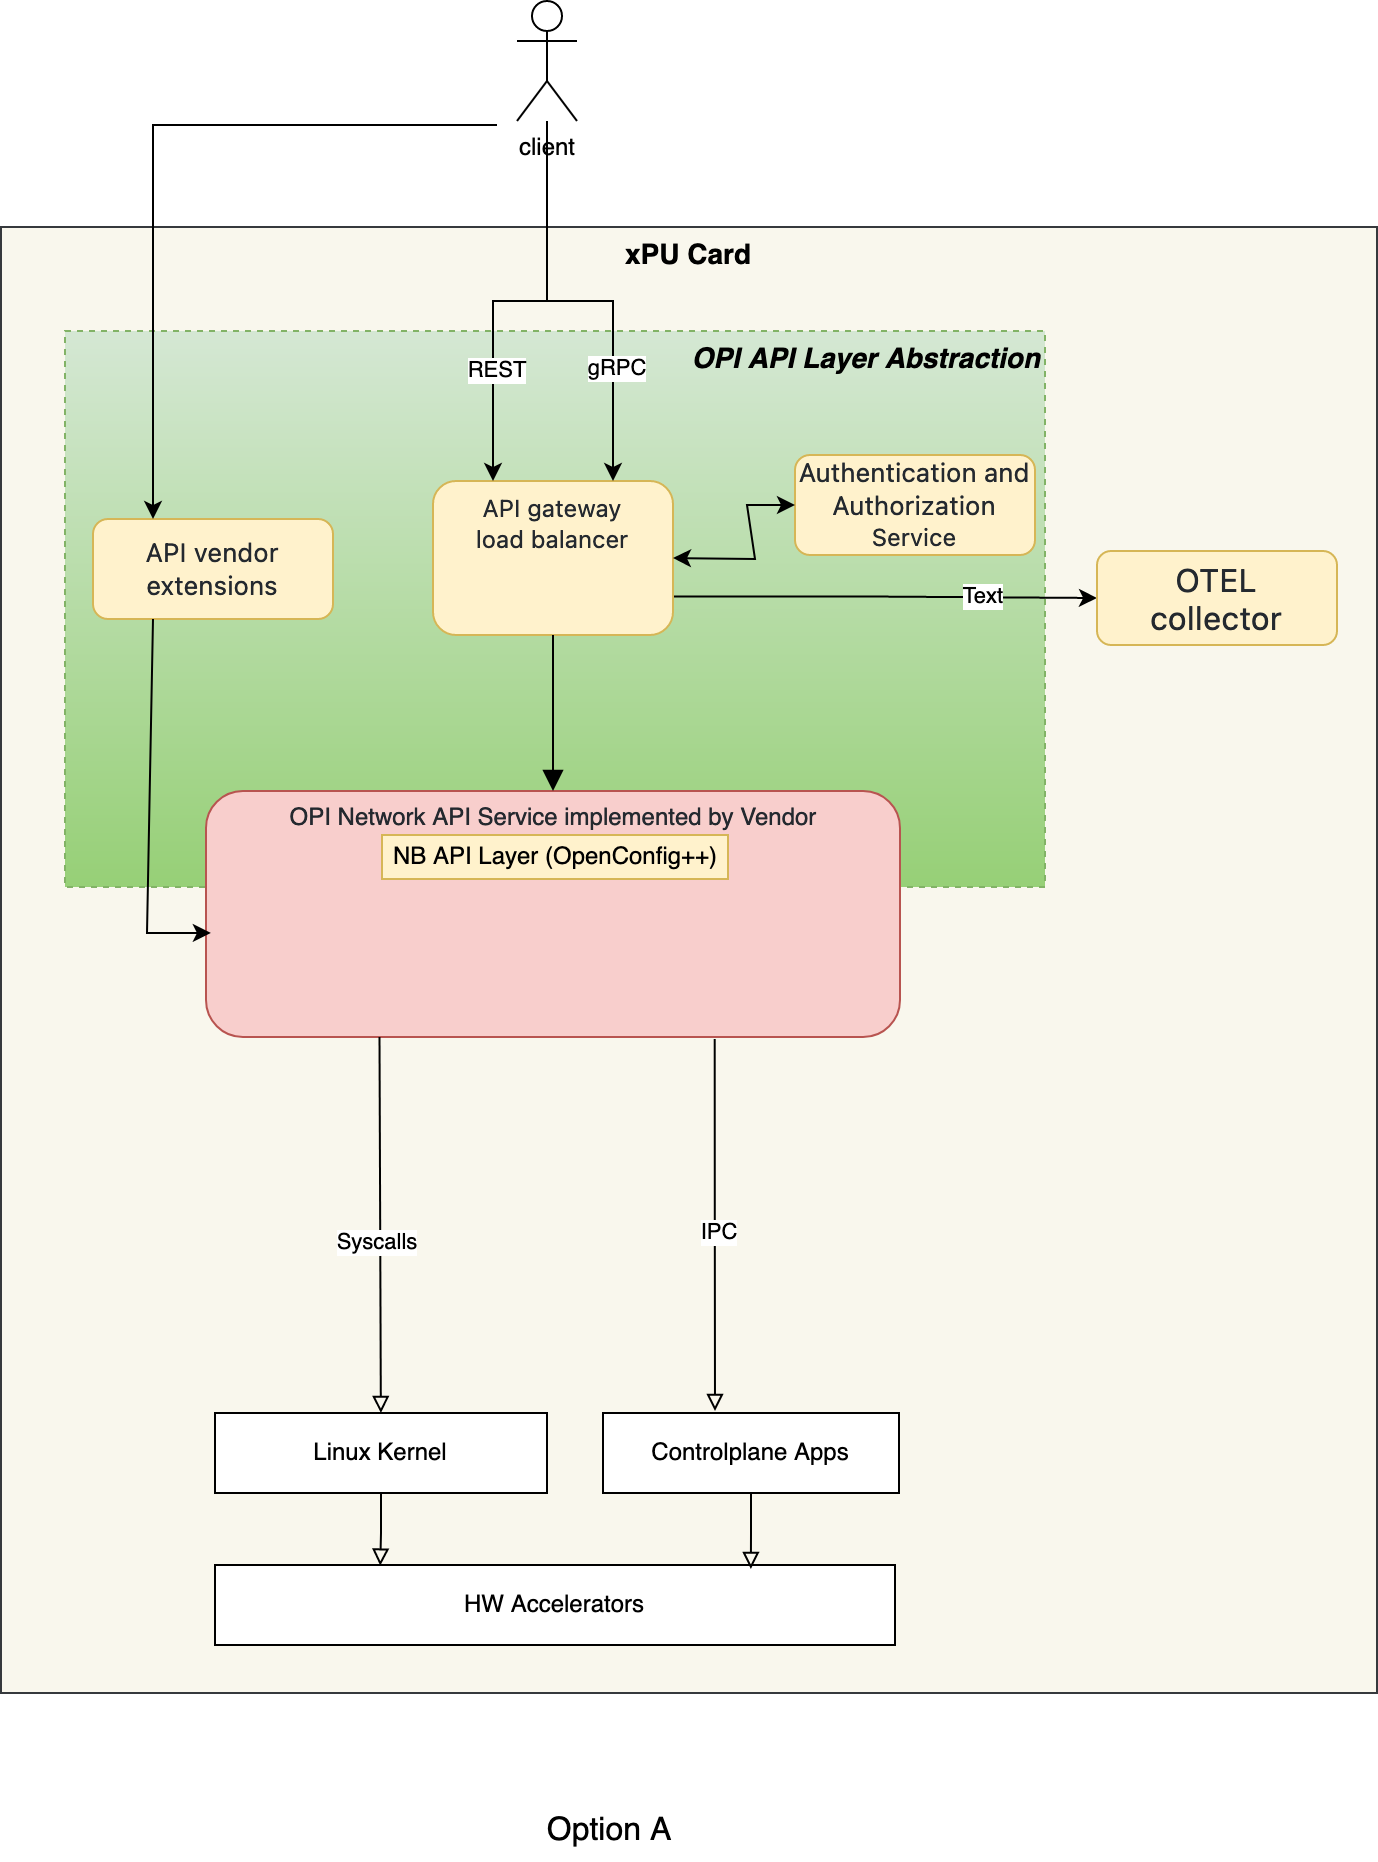

The diagram above was exported from draw.io. Its source (the exported page's mxGraphModel, read from the mxfile embedded in the PNG):
<mxGraphModel dx="1788" dy="1853" grid="0" gridSize="10" guides="1" tooltips="1" connect="1" arrows="1" fold="1" page="1" pageScale="1" pageWidth="827" pageHeight="1169" math="0" shadow="0">
  <root>
    <mxCell id="WIyWlLk6GJQsqaUBKTNV-0" />
    <mxCell id="WIyWlLk6GJQsqaUBKTNV-1" parent="WIyWlLk6GJQsqaUBKTNV-0" />
    <mxCell id="71g_WfTOKjHUvYr-NZh2-4" value="xPU Card" style="rounded=0;whiteSpace=wrap;html=1;fillColor=#f9f7ed;strokeColor=#36393d;verticalAlign=top;fontStyle=1;fontSize=14;" parent="WIyWlLk6GJQsqaUBKTNV-1" vertex="1">
      <mxGeometry x="-757" y="-936" width="688" height="733" as="geometry" />
    </mxCell>
    <mxCell id="ywIB2zT6RZapztaPOvKz-34" value="OPI API Layer Abstraction" style="rounded=0;whiteSpace=wrap;html=1;labelBackgroundColor=none;fontFamily=Helvetica;fontSize=14;fillColor=#d5e8d4;strokeColor=#82b366;gradientColor=#97d077;dashed=1;fontStyle=3;verticalAlign=top;align=right;" parent="WIyWlLk6GJQsqaUBKTNV-1" vertex="1">
      <mxGeometry x="-725" y="-884" width="490" height="278" as="geometry" />
    </mxCell>
    <mxCell id="5CJJys6aQz_a-Khg_oF2-14" value="" style="edgeStyle=orthogonalEdgeStyle;rounded=0;orthogonalLoop=1;jettySize=auto;html=1;entryX=0;entryY=0.5;entryDx=0;entryDy=0;exitX=1;exitY=0.75;exitDx=0;exitDy=0;" parent="WIyWlLk6GJQsqaUBKTNV-1" source="WIyWlLk6GJQsqaUBKTNV-3" target="5CJJys6aQz_a-Khg_oF2-12" edge="1">
      <mxGeometry relative="1" as="geometry">
        <mxPoint x="-321" y="-749.5" as="targetPoint" />
      </mxGeometry>
    </mxCell>
    <mxCell id="5CJJys6aQz_a-Khg_oF2-25" value="Text" style="edgeLabel;html=1;align=center;verticalAlign=middle;resizable=0;points=[];" parent="5CJJys6aQz_a-Khg_oF2-14" vertex="1" connectable="0">
      <mxGeometry x="0.461" y="1" relative="1" as="geometry">
        <mxPoint as="offset" />
      </mxGeometry>
    </mxCell>
    <mxCell id="WIyWlLk6GJQsqaUBKTNV-3" value="&lt;span style=&quot;color: rgb(36, 41, 47); font-family: -apple-system, BlinkMacSystemFont, &amp;quot;Segoe UI&amp;quot;, Helvetica, Arial, sans-serif, &amp;quot;Apple Color Emoji&amp;quot;, &amp;quot;Segoe UI Emoji&amp;quot;; text-align: left;&quot;&gt;API gateway&lt;br&gt;load balancer&lt;br&gt;&lt;/span&gt;" style="rounded=1;whiteSpace=wrap;html=1;fontSize=12;glass=0;strokeWidth=1;shadow=0;fillColor=#fff2cc;strokeColor=#d6b656;labelBackgroundColor=none;verticalAlign=top;" parent="WIyWlLk6GJQsqaUBKTNV-1" vertex="1">
      <mxGeometry x="-541" y="-809" width="120" height="77" as="geometry" />
    </mxCell>
    <mxCell id="5CJJys6aQz_a-Khg_oF2-0" value="&lt;span style=&quot;color: rgb(36, 41, 47);&quot;&gt;OPI Network API Service implemented by Vendor&lt;br&gt;&lt;/span&gt;" style="rounded=1;whiteSpace=wrap;html=1;fontSize=12;glass=0;strokeWidth=1;shadow=0;fillColor=#f8cecc;strokeColor=#b85450;labelBackgroundColor=none;verticalAlign=top;align=center;labelPosition=center;verticalLabelPosition=middle;" parent="WIyWlLk6GJQsqaUBKTNV-1" vertex="1">
      <mxGeometry x="-654.5" y="-654" width="347" height="123" as="geometry" />
    </mxCell>
    <mxCell id="5CJJys6aQz_a-Khg_oF2-1" value="" style="rounded=0;html=1;jettySize=auto;orthogonalLoop=1;fontSize=11;endArrow=block;endFill=1;endSize=8;strokeWidth=1;shadow=0;labelBackgroundColor=none;edgeStyle=orthogonalEdgeStyle;" parent="WIyWlLk6GJQsqaUBKTNV-1" source="WIyWlLk6GJQsqaUBKTNV-3" target="5CJJys6aQz_a-Khg_oF2-0" edge="1">
      <mxGeometry relative="1" as="geometry">
        <mxPoint x="-481" y="-708" as="sourcePoint" />
        <mxPoint x="-481" y="-539" as="targetPoint" />
      </mxGeometry>
    </mxCell>
    <mxCell id="5CJJys6aQz_a-Khg_oF2-2" value="client" style="shape=umlActor;verticalLabelPosition=bottom;verticalAlign=top;html=1;outlineConnect=0;" parent="WIyWlLk6GJQsqaUBKTNV-1" vertex="1">
      <mxGeometry x="-499" y="-1049" width="30" height="60" as="geometry" />
    </mxCell>
    <mxCell id="5CJJys6aQz_a-Khg_oF2-12" value="&lt;span style=&quot;color: rgb(36, 41, 47); font-family: -apple-system, BlinkMacSystemFont, &amp;quot;Segoe UI&amp;quot;, Helvetica, Arial, sans-serif, &amp;quot;Apple Color Emoji&amp;quot;, &amp;quot;Segoe UI Emoji&amp;quot;; font-size: 16px; text-align: left;&quot;&gt;OTEL&lt;br&gt;collector&lt;br&gt;&lt;/span&gt;" style="rounded=1;whiteSpace=wrap;html=1;fontSize=12;glass=0;strokeWidth=1;shadow=0;fillColor=#fff2cc;strokeColor=#d6b656;gradientColor=none;labelBackgroundColor=none;" parent="WIyWlLk6GJQsqaUBKTNV-1" vertex="1">
      <mxGeometry x="-209" y="-774" width="120" height="47" as="geometry" />
    </mxCell>
    <mxCell id="5CJJys6aQz_a-Khg_oF2-16" value="&lt;span style=&quot;color: rgb(36, 41, 47); font-family: -apple-system, BlinkMacSystemFont, &amp;quot;Segoe UI&amp;quot;, Helvetica, Arial, sans-serif, &amp;quot;Apple Color Emoji&amp;quot;, &amp;quot;Segoe UI Emoji&amp;quot;; text-align: left;&quot;&gt;&lt;font style=&quot;font-size: 13px;&quot;&gt;Authentication and Authorization&lt;br&gt;&lt;/font&gt;Service&lt;br&gt;&lt;/span&gt;" style="rounded=1;whiteSpace=wrap;html=1;fontSize=12;glass=0;strokeWidth=1;shadow=0;fillColor=#fff2cc;strokeColor=#d6b656;labelBackgroundColor=none;" parent="WIyWlLk6GJQsqaUBKTNV-1" vertex="1">
      <mxGeometry x="-360" y="-822" width="120" height="50" as="geometry" />
    </mxCell>
    <mxCell id="5CJJys6aQz_a-Khg_oF2-27" value="" style="edgeStyle=orthogonalEdgeStyle;rounded=0;orthogonalLoop=1;jettySize=auto;html=1;entryX=0.25;entryY=0;entryDx=0;entryDy=0;" parent="WIyWlLk6GJQsqaUBKTNV-1" source="5CJJys6aQz_a-Khg_oF2-2" target="WIyWlLk6GJQsqaUBKTNV-3" edge="1">
      <mxGeometry relative="1" as="geometry">
        <mxPoint x="-391" y="-901" as="sourcePoint" />
        <mxPoint x="-279" y="-707.5" as="targetPoint" />
      </mxGeometry>
    </mxCell>
    <mxCell id="5CJJys6aQz_a-Khg_oF2-28" value="REST" style="edgeLabel;html=1;align=center;verticalAlign=middle;resizable=0;points=[];" parent="5CJJys6aQz_a-Khg_oF2-27" vertex="1" connectable="0">
      <mxGeometry x="0.461" y="1" relative="1" as="geometry">
        <mxPoint as="offset" />
      </mxGeometry>
    </mxCell>
    <mxCell id="5CJJys6aQz_a-Khg_oF2-29" value="" style="edgeStyle=orthogonalEdgeStyle;rounded=0;orthogonalLoop=1;jettySize=auto;html=1;entryX=0.75;entryY=0;entryDx=0;entryDy=0;" parent="WIyWlLk6GJQsqaUBKTNV-1" source="5CJJys6aQz_a-Khg_oF2-2" target="WIyWlLk6GJQsqaUBKTNV-3" edge="1">
      <mxGeometry relative="1" as="geometry">
        <mxPoint x="-471" y="-861" as="sourcePoint" />
        <mxPoint x="-501" y="-778" as="targetPoint" />
      </mxGeometry>
    </mxCell>
    <mxCell id="5CJJys6aQz_a-Khg_oF2-30" value="gRPC" style="edgeLabel;html=1;align=center;verticalAlign=middle;resizable=0;" parent="5CJJys6aQz_a-Khg_oF2-29" vertex="1" connectable="0">
      <mxGeometry x="0.461" y="1" relative="1" as="geometry">
        <mxPoint as="offset" />
      </mxGeometry>
    </mxCell>
    <mxCell id="eoBGygEX09P01TKDsbGn-15" style="edgeStyle=orthogonalEdgeStyle;rounded=0;orthogonalLoop=1;jettySize=auto;html=1;endArrow=block;endFill=0;exitX=0.733;exitY=1.008;exitDx=0;exitDy=0;exitPerimeter=0;" parent="WIyWlLk6GJQsqaUBKTNV-1" source="5CJJys6aQz_a-Khg_oF2-0" edge="1">
      <mxGeometry relative="1" as="geometry">
        <mxPoint x="-396" y="-411" as="sourcePoint" />
        <mxPoint x="-400" y="-344" as="targetPoint" />
      </mxGeometry>
    </mxCell>
    <mxCell id="eoBGygEX09P01TKDsbGn-17" value="IPC" style="edgeLabel;html=1;align=center;verticalAlign=middle;resizable=0;points=[];" parent="eoBGygEX09P01TKDsbGn-15" vertex="1" connectable="0">
      <mxGeometry x="0.042" y="1" relative="1" as="geometry">
        <mxPoint as="offset" />
      </mxGeometry>
    </mxCell>
    <mxCell id="eoBGygEX09P01TKDsbGn-14" value="" style="edgeStyle=orthogonalEdgeStyle;rounded=0;orthogonalLoop=1;jettySize=auto;html=1;endArrow=block;endFill=0;entryX=0.243;entryY=0.008;entryDx=0;entryDy=0;entryPerimeter=0;" parent="WIyWlLk6GJQsqaUBKTNV-1" source="5CJJys6aQz_a-Khg_oF2-33" target="5CJJys6aQz_a-Khg_oF2-35" edge="1">
      <mxGeometry relative="1" as="geometry" />
    </mxCell>
    <mxCell id="5CJJys6aQz_a-Khg_oF2-33" value="Linux Kernel" style="rounded=0;whiteSpace=wrap;html=1;" parent="WIyWlLk6GJQsqaUBKTNV-1" vertex="1">
      <mxGeometry x="-650" y="-343" width="166" height="40" as="geometry" />
    </mxCell>
    <mxCell id="5CJJys6aQz_a-Khg_oF2-35" value="HW Accelerators" style="rounded=0;whiteSpace=wrap;html=1;" parent="WIyWlLk6GJQsqaUBKTNV-1" vertex="1">
      <mxGeometry x="-650" y="-267" width="340" height="40" as="geometry" />
    </mxCell>
    <mxCell id="ywIB2zT6RZapztaPOvKz-0" value="" style="endArrow=classic;startArrow=classic;html=1;rounded=0;fontSize=13;exitX=1;exitY=0.5;exitDx=0;exitDy=0;entryX=0;entryY=0.5;entryDx=0;entryDy=0;" parent="WIyWlLk6GJQsqaUBKTNV-1" source="WIyWlLk6GJQsqaUBKTNV-3" target="5CJJys6aQz_a-Khg_oF2-16" edge="1">
      <mxGeometry width="50" height="50" relative="1" as="geometry">
        <mxPoint x="-313" y="-580" as="sourcePoint" />
        <mxPoint x="-263" y="-630" as="targetPoint" />
        <Array as="points">
          <mxPoint x="-380" y="-770" />
          <mxPoint x="-384" y="-797" />
        </Array>
      </mxGeometry>
    </mxCell>
    <mxCell id="ywIB2zT6RZapztaPOvKz-8" value="" style="endArrow=block;html=1;rounded=0;fontSize=13;exitX=0.25;exitY=1;exitDx=0;exitDy=0;endFill=0;" parent="WIyWlLk6GJQsqaUBKTNV-1" source="5CJJys6aQz_a-Khg_oF2-0" target="5CJJys6aQz_a-Khg_oF2-33" edge="1">
      <mxGeometry width="50" height="50" relative="1" as="geometry">
        <mxPoint x="-566" y="-411" as="sourcePoint" />
        <mxPoint x="-566" y="-338" as="targetPoint" />
      </mxGeometry>
    </mxCell>
    <mxCell id="eoBGygEX09P01TKDsbGn-16" value="Syscalls" style="edgeLabel;html=1;align=center;verticalAlign=middle;resizable=0;points=[];" parent="ywIB2zT6RZapztaPOvKz-8" vertex="1" connectable="0">
      <mxGeometry x="0.0846" y="-2" relative="1" as="geometry">
        <mxPoint as="offset" />
      </mxGeometry>
    </mxCell>
    <mxCell id="ywIB2zT6RZapztaPOvKz-17" value="NB API Layer (OpenConfig++)" style="rounded=0;whiteSpace=wrap;html=1;labelBackgroundColor=none;fontSize=12;fillColor=#fff2cc;strokeColor=#d6b656;" parent="WIyWlLk6GJQsqaUBKTNV-1" vertex="1">
      <mxGeometry x="-566.5" y="-632" width="173" height="22" as="geometry" />
    </mxCell>
    <mxCell id="71g_WfTOKjHUvYr-NZh2-0" value="&lt;span style=&quot;color: rgb(36, 41, 47); font-family: -apple-system, BlinkMacSystemFont, &amp;quot;Segoe UI&amp;quot;, Helvetica, Arial, sans-serif, &amp;quot;Apple Color Emoji&amp;quot;, &amp;quot;Segoe UI Emoji&amp;quot;; text-align: left;&quot;&gt;&lt;span style=&quot;font-size: 13px;&quot;&gt;API vendor extensions&lt;/span&gt;&lt;br&gt;&lt;/span&gt;" style="rounded=1;whiteSpace=wrap;html=1;fontSize=12;glass=0;strokeWidth=1;shadow=0;fillColor=#fff2cc;strokeColor=#d6b656;labelBackgroundColor=none;" parent="WIyWlLk6GJQsqaUBKTNV-1" vertex="1">
      <mxGeometry x="-711" y="-790" width="120" height="50" as="geometry" />
    </mxCell>
    <mxCell id="71g_WfTOKjHUvYr-NZh2-1" value="" style="endArrow=classic;html=1;rounded=0;entryX=0.25;entryY=0;entryDx=0;entryDy=0;" parent="WIyWlLk6GJQsqaUBKTNV-1" target="71g_WfTOKjHUvYr-NZh2-0" edge="1">
      <mxGeometry width="50" height="50" relative="1" as="geometry">
        <mxPoint x="-509" y="-987" as="sourcePoint" />
        <mxPoint x="-283" y="-636" as="targetPoint" />
        <Array as="points">
          <mxPoint x="-681" y="-987" />
        </Array>
      </mxGeometry>
    </mxCell>
    <mxCell id="71g_WfTOKjHUvYr-NZh2-2" value="" style="endArrow=classic;html=1;rounded=0;entryX=0.007;entryY=0.577;entryDx=0;entryDy=0;exitX=0.25;exitY=1;exitDx=0;exitDy=0;entryPerimeter=0;" parent="WIyWlLk6GJQsqaUBKTNV-1" source="71g_WfTOKjHUvYr-NZh2-0" target="5CJJys6aQz_a-Khg_oF2-0" edge="1">
      <mxGeometry width="50" height="50" relative="1" as="geometry">
        <mxPoint x="-333" y="-586" as="sourcePoint" />
        <mxPoint x="-651" y="-439.5" as="targetPoint" />
        <Array as="points">
          <mxPoint x="-684" y="-583" />
        </Array>
      </mxGeometry>
    </mxCell>
    <mxCell id="eoBGygEX09P01TKDsbGn-13" style="edgeStyle=orthogonalEdgeStyle;rounded=0;orthogonalLoop=1;jettySize=auto;html=1;endArrow=block;endFill=0;entryX=0.788;entryY=0.05;entryDx=0;entryDy=0;entryPerimeter=0;" parent="WIyWlLk6GJQsqaUBKTNV-1" source="eoBGygEX09P01TKDsbGn-12" target="5CJJys6aQz_a-Khg_oF2-35" edge="1">
      <mxGeometry relative="1" as="geometry">
        <mxPoint x="-382" y="-273" as="targetPoint" />
      </mxGeometry>
    </mxCell>
    <mxCell id="eoBGygEX09P01TKDsbGn-12" value="Controlplane Apps" style="rounded=0;whiteSpace=wrap;html=1;" parent="WIyWlLk6GJQsqaUBKTNV-1" vertex="1">
      <mxGeometry x="-456" y="-343" width="148" height="40" as="geometry" />
    </mxCell>
    <mxCell id="vsDUw81aBi0CIGcOBV1G-0" value="Option A" style="text;html=1;align=center;verticalAlign=middle;resizable=0;points=[];autosize=1;strokeColor=none;fillColor=none;fontSize=16;" parent="WIyWlLk6GJQsqaUBKTNV-1" vertex="1">
      <mxGeometry x="-493" y="-150" width="80" height="31" as="geometry" />
    </mxCell>
  </root>
</mxGraphModel>